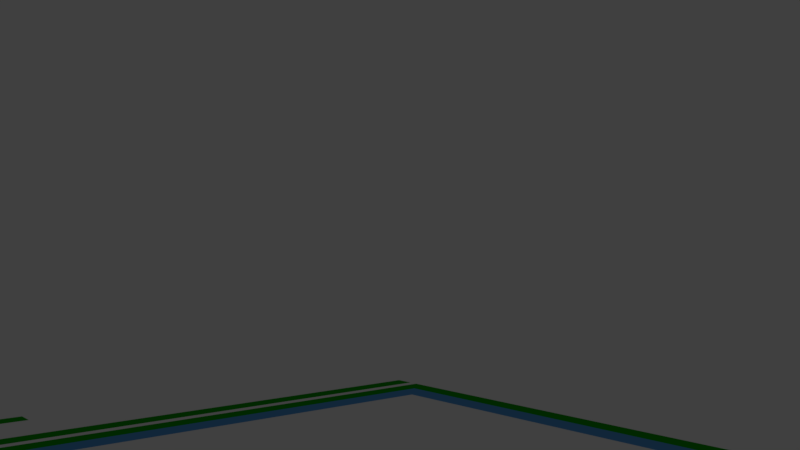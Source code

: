# Source: house_upd.blend  (saved by Blender 2.79.0; exported with 4.5.12 LTS)
import bpy
from mathutils import Matrix  # noqa: F401  (used for matrix-valued properties, if any)

bpy.ops.wm.read_factory_settings(use_empty=True)
scene = bpy.context.scene
scene.name = 'Scene'

# ---- collections
col_collection_1 = bpy.data.collections.new('Collection 1'); scene.collection.children.link(col_collection_1)
col_collection_20 = bpy.data.collections.new('Collection 20'); scene.collection.children.link(col_collection_20)
col_collection_20.hide_render = True
col_collection_20.hide_viewport = True

# ---- materials (node trees are filled in below, after node groups)
mat_material = bpy.data.materials.new('Material')
mat_material.alpha_threshold = 0.0
mat_material.use_transparent_shadow = False
mat_material.diffuse_color = (0.00567, 0.3931, 0.0, 1.0)
mat_material.roughness = 0.5
mat_material_001 = bpy.data.materials.new('Material.001')
mat_material_001.alpha_threshold = 0.0
mat_material_001.use_transparent_shadow = False
mat_material_001.diffuse_color = (0.1135, 0.3851, 0.8, 1.0)
mat_material_001.roughness = 0.5

# ---- material node trees

# ---- world
world_world = bpy.data.worlds.new('World'); scene.world = world_world
world_world.color = (0.05088, 0.05088, 0.05088)
world_world.use_sun_shadow = False
world_world.sun_shadow_jitter_overblur = 0.0
world_world.cycles.sampling_method = 'MANUAL'

# ---- cameras
cam_camera = bpy.data.cameras.new('Camera')
cam_camera.clip_end = 100.0
cam_camera.lens = 35.0
cam_camera.sensor_width = 32.0
cam_camera.sensor_height = 18.0
cam_camera.ortho_scale = 7.314
cam_camera.dof.focus_distance = 0.0
cam_camera.dof.aperture_fstop = 128.0

# ---- lights
light_lamp = bpy.data.lights.new('Lamp', 'SUN')
light_lamp.transmission_factor = 0.0
light_lamp.cutoff_distance = 30.0
light_lamp.angle = 0.1993
light_lamp.energy = 1.0
light_lamp.shadow_buffer_clip_start = 1.001
light_lamp.shadow_soft_size = 0.1
light_lamp.shadow_cascade_max_distance = 1000.0

# ---- meshes
me_plane_002 = bpy.data.meshes.new('Plane.002')
me_plane_002.from_pydata([(-1.788e-07, -2.0, 0.0), (2.0, -2.0, 0.0), (-1.788e-07, 1.788e-07, 0.0), (2.0, 1.788e-07, 0.0)], [], [(0, 1, 3, 2)])
me_plane_002.use_remesh_preserve_volume = False
me_plane_002.use_remesh_preserve_attributes = False
me_plane_002.use_mirror_vertex_groups = False
me_plane_002.update()
me_plane = bpy.data.meshes.new('Plane')
me_plane.from_pydata([(4.284e-08, -2.0, 0.0), (2.0, -2.0, 0.0), (4.284e-08, 0.0, 0.0), (2.0, 0.0, 0.0)], [], [(0, 1, 3, 2)])
me_plane.use_remesh_preserve_volume = False
me_plane.use_remesh_preserve_attributes = False
me_plane.use_mirror_vertex_groups = False
me_plane.update()
me_plane_001 = bpy.data.meshes.new('Plane.001')
me_plane_001.from_pydata([(0.0, -2.0, 0.0), (2.0, -2.0, 0.0), (0.0, 0.0, 0.0), (2.0, 0.0, 0.0)], [], [(0, 1, 3, 2)])
me_plane_001.use_remesh_preserve_volume = False
me_plane_001.use_remesh_preserve_attributes = False
me_plane_001.use_mirror_vertex_groups = False
me_plane_001.update()
me_cube_008 = bpy.data.meshes.new('Cube.008')
me_cube_008.from_pydata([(0.0, -0.48, 0.0), (0.0, 0.0, 0.0), (0.4, -0.48, 0.0), (0.4, 0.0, 0.0)], [], [(1, 3, 2, 0)])
me_cube_008.materials.append(mat_material)
me_cube_008.use_remesh_preserve_volume = False
me_cube_008.use_remesh_preserve_attributes = False
me_cube_008.use_mirror_vertex_groups = False
me_cube_008.update()
me_cube_007 = bpy.data.meshes.new('Cube.007')
me_cube_007.from_pydata([(0.0, -0.48, 0.0), (0.0, 0.0, 0.0), (0.4, -0.48, 0.0), (0.4, 0.0, 0.0)], [], [(1, 3, 2, 0)])
me_cube_007.materials.append(mat_material)
me_cube_007.use_remesh_preserve_volume = False
me_cube_007.use_remesh_preserve_attributes = False
me_cube_007.use_mirror_vertex_groups = False
me_cube_007.update()
me_cube_006 = bpy.data.meshes.new('Cube.006')
me_cube_006.from_pydata([(0.0, -0.48, 0.0), (0.0, 0.0, 0.0), (0.4, -0.48, 0.0), (0.4, 0.0, 0.0), (0.96, -0.48, 0.0), (0.96, 0.0, 0.0), (0.0, -2.4, 0.0), (0.4, -2.4, 0.0), (5.44, -0.48, 0.0), (5.44, 0.0, 0.0), (8.4, -0.48, 0.0), (8.4, 0.0, 0.0), (21.15, -0.48, 0.0), (21.15, 0.0, 0.0), (10.48, 0.0, 0.0), (13.07, 0.0, 0.0), (15.39, 0.0, 0.0), (15.39, -0.48, 0.0), (13.07, -0.48, 0.0), (10.48, -0.48, 0.0), (11.79, 0.0, 0.0), (11.79, -0.48, 0.0), (16.67, 0.0, 0.0), (19.87, 0.0, 0.0), (19.87, -0.48, 0.0), (16.67, -0.48, 0.0), (24.7, -0.48, 0.0), (24.7, 0.0, 0.0), (25.1, -0.48, 0.0), (25.1, 0.0, 0.0), (24.7, -0.72, 0.0), (25.1, -0.72, 0.0), (25.1, -0.24, 0.0), (0.0, -17.51, 0.0), (0.4, -17.51, 0.0), (0.0, -17.99, 0.0), (0.4, -17.99, 0.0), (24.7, -17.51, 0.0), (24.7, -17.99, 0.0), (24.7, -1.2, 0.0), (25.1, -1.2, 0.0), (24.7, -16.79, 0.0), (25.1, -16.79, 0.0), (30.7, -0.72, 0.0), (30.7, -1.2, 0.0), (24.7, -17.27, 0.0), (25.1, -17.27, 0.0), (30.7, -16.79, 0.0), (30.7, -17.27, 0.0), (25.1, -17.51, 0.0), (25.1, -17.99, 0.0), (31.1, -0.72, 0.0), (31.1, -1.2, 0.0), (31.1, -16.79, 0.0), (31.1, -17.27, 0.0)], [], [(1, 3, 2, 0), (2, 3, 5, 4), (0, 2, 7, 6), (4, 5, 9, 8), (8, 9, 11, 10), (24, 23, 13, 12), (10, 11, 14, 19), (21, 20, 15, 18), (18, 15, 16, 17), (19, 14, 20, 21), (17, 16, 22, 25), (25, 22, 23, 24), (12, 13, 27, 26), (26, 27, 29, 28), (26, 28, 31, 30), (28, 29, 32, 31), (6, 7, 34, 33), (33, 34, 36, 35), (36, 34, 37, 38), (30, 31, 40, 39), (39, 40, 42, 41), (40, 31, 43, 44), (41, 42, 46, 45), (46, 42, 47, 48), (46, 49, 37, 45), (38, 37, 49, 50), (44, 43, 51, 52), (52, 53, 47, 44), (48, 47, 53, 54)])
me_cube_006.materials.append(mat_material_001)
me_cube_006.use_remesh_preserve_volume = False
me_cube_006.use_remesh_preserve_attributes = False
me_cube_006.use_mirror_vertex_groups = False
me_cube_006.update()
me_cube_005 = bpy.data.meshes.new('Cube.005')
me_cube_005.from_pydata([(0.0, -0.48, 0.0), (0.0, 0.0, 0.0), (0.4, -0.48, 0.0), (0.4, 0.0, 0.0)], [], [(1, 3, 2, 0)])
me_cube_005.materials.append(mat_material)
me_cube_005.use_remesh_preserve_volume = False
me_cube_005.use_remesh_preserve_attributes = False
me_cube_005.use_mirror_vertex_groups = False
me_cube_005.update()
me_cube_004 = bpy.data.meshes.new('Cube.004')
me_cube_004.from_pydata([(0.0, -0.48, 0.0), (0.0, 0.0, 0.0), (0.4, -0.48, 0.0), (0.4, 0.0, 0.0)], [], [(1, 3, 2, 0)])
me_cube_004.materials.append(mat_material)
me_cube_004.use_remesh_preserve_volume = False
me_cube_004.use_remesh_preserve_attributes = False
me_cube_004.use_mirror_vertex_groups = False
me_cube_004.update()
me_cube_003 = bpy.data.meshes.new('Cube.003')
me_cube_003.from_pydata([(0.0, -0.48, 0.0), (0.0, 0.0, 0.0), (0.4, -0.48, 0.0), (0.4, 0.0, 0.0)], [], [(1, 3, 2, 0)])
me_cube_003.materials.append(mat_material)
me_cube_003.use_remesh_preserve_volume = False
me_cube_003.use_remesh_preserve_attributes = False
me_cube_003.use_mirror_vertex_groups = False
me_cube_003.update()
me_cube_002 = bpy.data.meshes.new('Cube.002')
me_cube_002.from_pydata([(0.0, -0.48, 0.0), (0.0, 0.0, 0.0), (0.4, -0.48, 0.0), (0.4, 0.0, 0.0)], [], [(1, 3, 2, 0)])
me_cube_002.materials.append(mat_material)
me_cube_002.use_remesh_preserve_volume = False
me_cube_002.use_remesh_preserve_attributes = False
me_cube_002.use_mirror_vertex_groups = False
me_cube_002.update()
me_cube_001 = bpy.data.meshes.new('Cube.001')
me_cube_001.from_pydata([(0.0, -0.48, 0.0), (0.0, 0.0, 0.0), (0.4, -0.48, 0.0), (0.4, 0.0, 0.0), (0.0, -3.48, 0.0), (0.4, -3.48, 0.0), (0.0, -9.48, 0.0), (0.4, -9.48, 0.0), (0.0, -22.97, 0.0), (0.4, -22.97, 0.0), (0.0, -23.45, 0.0), (0.4, -23.45, 0.0), (2.4, -22.97, 0.0), (2.4, -23.45, 0.0), (31.78, -22.97, 0.0), (31.78, -23.45, 0.0), (1.6, -0.48, 0.0), (1.6, 0.0, 0.0), (7.2, -0.48, 0.0), (7.2, 0.0, 0.0), (10.9, -0.48, 0.0), (10.9, 0.0, 0.0), (13.5, -0.48, 0.0), (13.5, 0.0, 0.0), (15.14, -0.48, 0.0), (15.14, 0.0, 0.0), (16.74, -0.48, 0.0), (16.74, 0.0, 0.0), (19.64, -0.48, 0.0), (19.64, 0.0, 0.0), (21.24, -0.48, 0.0), (21.24, 0.0, 0.0), (25.24, -0.48, 0.0), (25.24, 0.0, 0.0), (26.84, -0.48, 0.0), (26.84, 0.0, 0.0), (31.28, -0.48, 0.0), (31.28, 0.0, 0.0), (31.78, -0.48, 0.0), (31.78, 0.0, 0.0), (32.18, -22.97, 0.0), (32.18, -23.45, 0.0), (31.78, -22.55, 0.0), (32.18, -22.55, 0.0), (31.78, -22.07, 0.0), (32.18, -22.07, 0.0), (39.28, -22.55, 0.0), (39.28, -22.07, 0.0), (32.18, -0.48, 0.0), (32.18, 0.0, 0.0), (31.78, -0.9, 0.0), (32.18, -0.9, 0.0), (31.78, -1.38, 0.0), (32.18, -1.38, 0.0), (39.28, -0.9, 0.0), (39.28, -1.38, 0.0), (39.68, -0.9, 0.0), (39.68, -1.38, 0.0), (39.68, -22.55, 0.0), (39.68, -22.07, 0.0)], [], [(1, 3, 2, 0), (0, 2, 5, 4), (4, 5, 7, 6), (6, 7, 9, 8), (8, 9, 11, 10), (11, 9, 12, 13), (13, 12, 14, 15), (2, 3, 17, 16), (16, 17, 19, 18), (18, 19, 21, 20), (20, 21, 23, 22), (22, 23, 25, 24), (24, 25, 27, 26), (26, 27, 29, 28), (28, 29, 31, 30), (30, 31, 33, 32), (32, 33, 35, 34), (34, 35, 37, 36), (36, 37, 39, 38), (15, 14, 40, 41), (40, 14, 42, 43), (43, 42, 44, 45), (43, 45, 47, 46), (38, 39, 49, 48), (38, 48, 51, 50), (50, 51, 53, 52), (53, 51, 54, 55), (55, 54, 56, 57), (57, 59, 47, 55), (46, 47, 59, 58)])
me_cube_001.materials.append(mat_material)
me_cube_001.use_remesh_preserve_volume = False
me_cube_001.use_remesh_preserve_attributes = False
me_cube_001.use_mirror_vertex_groups = False
me_cube_001.update()

# ---- objects
ob_plane_002 = bpy.data.objects.new('Plane.002', me_plane_002)
ob_plane_001 = bpy.data.objects.new('Plane.001', me_plane)
ob_plane = bpy.data.objects.new('Plane', me_plane_001)
ob_base_000 = bpy.data.objects.new('base.000', me_cube_008)
ob_base_006 = bpy.data.objects.new('base.006', me_cube_007)
ob_outsitewall = bpy.data.objects.new('outSiteWall', me_cube_006)
ob_base_004 = bpy.data.objects.new('base.004', me_cube_005)
ob_base_003 = bpy.data.objects.new('base.003', me_cube_004)
ob_base_002 = bpy.data.objects.new('base.002', me_cube_003)
ob_base_001 = bpy.data.objects.new('base.001', me_cube_002)
ob_outsidewallprotection = bpy.data.objects.new('outsideWallProtection', me_cube_001)
ob_lamp = bpy.data.objects.new('Lamp', light_lamp)
ob_camera = bpy.data.objects.new('Camera', cam_camera)

# ---- transforms, parenting, visibility, modifiers, constraints
ob_plane_002.location = (20.64, -0.375, 0.0)
ob_plane_002.scale = (0.1, 0.1, 1.0)
ob_plane_002.lineart.crease_threshold = 0.0
ob_plane_001.location = (15.89, 1.343, 0.0)
ob_plane_001.scale = (1.75, 0.1598, 1.0)
ob_plane_001.lineart.crease_threshold = 0.0
ob_plane.location = (22.0, -8.282, 0.0)
ob_plane.scale = (0.1, 0.1, 1.0)
ob_plane.lineart.crease_threshold = 0.0
ob_base_000.location = (21.89, -9.195, 0.0)
ob_base_000.scale = (0.5, 0.7812, 0.5)
ob_base_000.lineart.crease_threshold = 0.0
ob_base_006.location = (20.39, -0.8, 0.0)
ob_base_006.scale = (0.625, 0.7812, 0.5)
ob_base_006.lineart.crease_threshold = 0.0
ob_outsitewall.location = (0.2, -0.2, 0.0)
ob_outsitewall.scale = (0.625, 0.5208, 0.5)
ob_outsitewall.lineart.crease_threshold = 0.0
ob_base_004.location = (21.57, -0.575, -3.27e-11)
ob_base_004.rotation_euler = (0.0, -0.0, -1.571)
ob_base_004.scale = (21.55, 0.5208, 0.5)
ob_base_004.lineart.crease_threshold = 0.0
ob_base_003.location = (1.2, -9.932, 0.0)
ob_base_003.rotation_euler = (0.0, -0.0, 1.571)
ob_base_003.scale = (0.5, 4.792, 0.5)
ob_base_003.lineart.crease_threshold = 0.0
ob_base_002.location = (-1.1, -3.95, 0.0)
ob_base_002.scale = (0.5, 11.71, 0.5)
ob_base_002.lineart.crease_threshold = 0.0
ob_base_001.location = (-0.3, 0.0, 0.0)
ob_base_001.scale = (0.5, 20.35, 0.5)
ob_base_001.lineart.crease_threshold = 0.0
ob_outsidewallprotection.location = (0.0, 0.0, 0.0)
ob_outsidewallprotection.scale = (0.5, 0.4167, 0.5)
ob_outsidewallprotection.lineart.crease_threshold = 0.0
ob_lamp.location = (4.076, 1.005, 12.65)
ob_lamp.rotation_euler = (0.6503, 0.05522, 1.866)
ob_lamp.lock_rotations_4d = False
ob_lamp.empty_display_type = 'ARROWS'
ob_lamp.color = (0.0, 0.0, 0.0, 0.0)
ob_lamp.lineart.crease_threshold = 0.0
ob_camera.location = (7.481, -6.508, 1.796)
ob_camera.rotation_euler = (1.571, -0.0, 0.8733)
ob_camera.lock_rotations_4d = False
ob_camera.empty_display_type = 'ARROWS'
ob_camera.color = (0.0, 0.0, 0.0, 0.0)
ob_camera.display_type = 'WIRE'
ob_camera.lineart.crease_threshold = 0.0

# ---- collection membership
col_collection_1.objects.link(ob_plane_002)
col_collection_1.objects.link(ob_plane_001)
col_collection_1.objects.link(ob_plane)
col_collection_1.objects.link(ob_base_000)
col_collection_1.objects.link(ob_base_006)
col_collection_1.objects.link(ob_outsitewall)
col_collection_1.objects.link(ob_base_004)
col_collection_1.objects.link(ob_base_003)
col_collection_1.objects.link(ob_base_002)
col_collection_1.objects.link(ob_base_001)
col_collection_1.objects.link(ob_outsidewallprotection)
col_collection_20.objects.link(ob_lamp)
col_collection_20.objects.link(ob_camera)

# ---- scene / render settings (as saved in the file)
scene.camera = ob_camera
scene.frame_start = 1; scene.frame_end = 250; scene.frame_set(1)
scene.render.engine = 'BLENDER_EEVEE_NEXT'
scene.render.resolution_percentage = 50
scene.render.dither_intensity = 0.0
scene.cycles.use_denoising = False
scene.cycles.samples = 128
scene.cycles.sampling_pattern = 'TABULATED_SOBOL'
scene.cycles.use_adaptive_sampling = False
scene.cycles.use_light_tree = False
scene.cycles.blur_glossy = 0.0
scene.cycles.sample_clamp_indirect = 0.0
scene.view_settings.view_transform = 'Standard'
bpy.context.view_layer.update()

